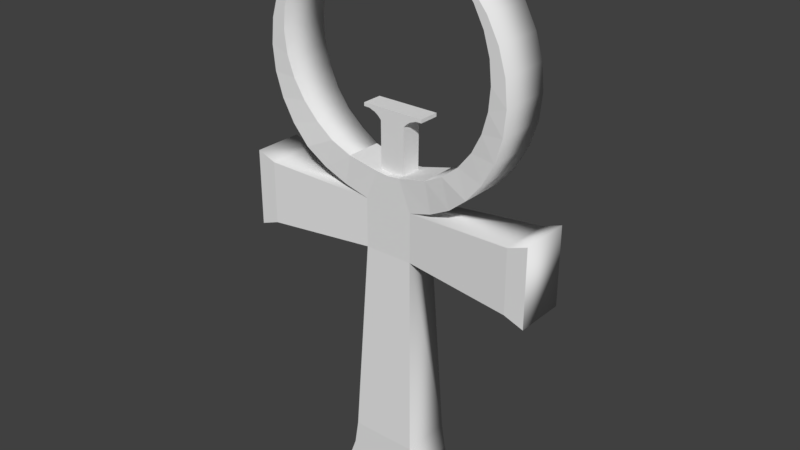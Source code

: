 # Source: quankh.blend  (saved by Blender 2.78.0; exported with 4.5.12 LTS)
import bpy
from mathutils import Matrix  # noqa: F401  (used for matrix-valued properties, if any)

bpy.ops.wm.read_factory_settings(use_empty=True)
scene = bpy.context.scene
scene.name = 'Scene'

# ---- collections
col_collection_1 = bpy.data.collections.new('Collection 1'); scene.collection.children.link(col_collection_1)

# ---- world
world_world = bpy.data.worlds.new('World'); scene.world = world_world
world_world.color = (0.05088, 0.05088, 0.05088)
world_world.use_sun_shadow = False
world_world.sun_shadow_jitter_overblur = 0.0
world_world.cycles.sampling_method = 'MANUAL'

# ---- meshes
me_plane = bpy.data.meshes.new('Plane')
me_plane.from_pydata([(-2.51, 1.445, -15.96), (2.51, 1.445, -15.96), (-1.387, 0.9299, -2.28), (1.387, 0.9299, -2.28), (-1.387, 0.9299, 0.48), (1.387, 0.9299, 0.48), (-8.577, 1.445, -3.076), (8.577, 1.445, -3.076), (-8.577, 1.445, 1.278), (8.577, 1.445, 1.278), (-2.526, 1.445, 14.05), (-3.95, 1.445, 13.36), (-5.028, 1.445, 12.48), (-5.912, 1.445, 11.4), (-6.569, 1.445, 10.17), (-6.974, 1.445, 8.84), (-7.111, 1.445, 7.453), (-6.974, 1.44, 6.065), (-6.569, 1.418, 4.732), (-5.912, 1.39, 3.502), (-5.028, 1.356, 2.425), (-3.95, 1.178, 1.54), (-2.721, 1.006, 0.8833), (2.721, 1.006, 0.8833), (3.95, 1.178, 1.54), (5.028, 1.356, 2.425), (5.912, 1.39, 3.502), (6.569, 1.418, 4.732), (6.974, 1.44, 6.065), (7.111, 1.445, 7.453), (6.974, 1.445, 8.84), (6.569, 1.445, 10.17), (5.912, 1.445, 11.4), (5.028, 1.445, 12.48), (3.95, 1.445, 13.37), (2.527, 1.445, 14.05), (-3.469, 1.445, 13.49), (-4.416, 1.445, 12.72), (-5.192, 1.445, 11.78), (-5.769, 1.445, 10.7), (-6.125, 1.445, 9.529), (-6.245, 1.442, 8.314), (-6.125, 1.407, 7.099), (-5.769, 1.344, 5.93), (-5.192, 1.269, 4.853), (-4.416, 1.2, 3.909), (-3.469, 1.164, 3.134), (-2.389, 1.043, 2.558), (-0.7036, 0.9299, 2.154), (1.222e-06, 0.9299, 2.082), (0.7044, 0.9299, 2.154), (2.39, 1.043, 2.558), (3.47, 1.163, 3.134), (4.416, 1.2, 3.909), (5.193, 1.268, 4.853), (5.77, 1.343, 5.93), (6.126, 1.407, 7.099), (6.246, 1.442, 8.314), (6.126, 1.445, 9.529), (5.77, 1.445, 10.7), (5.193, 1.445, 11.78), (4.416, 1.445, 12.72), (3.47, 1.445, 13.49), (-2.083, 1.445, -14.79), (2.083, 1.445, -14.79), (7.485, 1.445, 0.8789), (7.485, 1.445, -2.678), (-7.485, 1.445, -2.678), (-7.485, 1.445, 0.8789), (1.861, 1.445, -13.4), (-1.861, 1.445, -13.4), (-2.51, -1.39, -15.96), (2.51, -1.39, -15.96), (-1.387, -0.8919, -2.28), (1.387, -0.8919, -2.28), (-1.387, -0.8919, 0.48), (1.387, -0.8919, 0.48), (-8.577, -1.39, -3.076), (8.577, -1.39, -3.076), (-8.577, -1.39, 1.278), (8.577, -1.39, 1.278), (-2.526, -1.39, 14.05), (-3.95, -1.39, 13.36), (-5.028, -1.39, 12.48), (-5.912, -1.39, 11.4), (-6.569, -1.39, 10.17), (-6.974, -1.39, 8.84), (-7.111, -1.39, 7.453), (-6.974, -1.384, 6.065), (-6.569, -1.364, 4.732), (-5.912, -1.337, 3.502), (-5.028, -1.303, 2.425), (-3.95, -1.132, 1.54), (-2.721, -0.9656, 0.8833), (2.721, -0.9656, 0.8833), (3.95, -1.132, 1.54), (5.028, -1.303, 2.425), (5.912, -1.336, 3.502), (6.569, -1.363, 4.732), (6.974, -1.384, 6.065), (7.111, -1.39, 7.453), (6.974, -1.39, 8.84), (6.569, -1.39, 10.17), (5.912, -1.39, 11.4), (5.028, -1.39, 12.48), (3.95, -1.39, 13.37), (2.527, -1.39, 14.05), (-3.469, -1.39, 13.49), (-4.416, -1.39, 12.72), (-5.192, -1.39, 11.78), (-5.769, -1.39, 10.7), (-6.125, -1.39, 9.529), (-6.245, -1.387, 8.314), (-6.125, -1.353, 7.099), (-5.769, -1.292, 5.93), (-5.192, -1.219, 4.853), (-4.416, -1.153, 3.909), (-3.469, -1.118, 3.134), (-2.389, -1.001, 2.558), (-0.7036, -0.8919, 2.154), (1.222e-06, -0.8919, 2.082), (0.7044, -0.8919, 2.154), (2.39, -1.001, 2.558), (3.47, -1.117, 3.134), (4.416, -1.153, 3.909), (5.193, -1.219, 4.853), (5.77, -1.291, 5.93), (6.126, -1.353, 7.099), (6.246, -1.387, 8.314), (6.126, -1.39, 9.529), (5.77, -1.39, 10.7), (5.193, -1.39, 11.78), (4.416, -1.39, 12.72), (3.47, -1.39, 13.49), (-2.083, -1.39, -14.79), (2.083, -1.39, -14.79), (7.485, -1.39, 0.8789), (7.485, -1.39, -2.678), (-7.485, -1.39, -2.678), (-7.485, -1.39, 0.8789), (1.861, -1.39, -13.4), (-1.861, -1.39, -13.4), (1.222e-06, 0.5912, 2.082), (-0.7036, 0.5912, 2.154), (0.7044, 0.5912, 2.154), (1.222e-06, 0.5912, 5.202), (-1.464, 0.5912, 5.202), (1.464, 0.5912, 5.202), (1.222e-06, 0.5912, 4.735), (1.108, 0.5912, 5.073), (-0.7193, 0.5912, 4.742), (1.222e-06, 0.5912, 5.397), (-1.464, 0.5912, 5.397), (1.464, 0.5912, 5.397), (1.787, 0.5912, 5.202), (1.787, 0.5912, 5.397), (-1.783, 0.5912, 5.397), (-1.783, 0.5912, 5.202), (1.218e-06, 0.5912, 4.931), (0.7194, 0.5912, 4.742), (-0.9064, 0.5912, 4.931), (0.9064, 0.5912, 4.931), (1.219e-06, 0.5912, 5.073), (-1.108, 0.5912, 5.073), (1.222e-06, -0.5532, 2.082), (-0.7036, -0.5532, 2.154), (0.7044, -0.5532, 2.154), (1.222e-06, -0.5532, 5.202), (-1.464, -0.5532, 5.202), (1.464, -0.5532, 5.202), (1.222e-06, -0.5532, 4.735), (1.108, -0.5532, 5.073), (-0.7193, -0.5532, 4.742), (1.222e-06, -0.5532, 5.397), (-1.464, -0.5532, 5.397), (1.464, -0.5532, 5.397), (1.787, -0.5532, 5.202), (1.787, -0.5532, 5.397), (-1.783, -0.5532, 5.397), (-1.783, -0.5532, 5.202), (1.218e-06, -0.5532, 4.931), (0.7194, -0.5532, 4.742), (-0.9064, -0.5532, 4.931), (0.9064, -0.5532, 4.931), (1.219e-06, -0.5532, 5.073), (-1.108, -0.5532, 5.073), (1.073e-06, 0.9299, 0.48), (1.073e-06, -0.8919, 0.48)], [], [(70, 2, 3, 69), (2, 4, 186, 5, 3), (67, 6, 8, 68), (65, 9, 7, 66), (5, 49, 50), (11, 37, 12), (13, 39, 14), (15, 41, 16), (17, 43, 18), (19, 45, 20), (21, 47, 22), (4, 49, 186), (23, 51, 24), (25, 53, 26), (27, 55, 28), (29, 57, 30), (31, 59, 32), (34, 62, 35), (34, 61, 62), (28, 56, 29), (24, 52, 25), (22, 48, 4), (18, 43, 44), (14, 40, 15), (36, 11, 10), (37, 11, 36), (33, 61, 34), (33, 60, 61), (37, 38, 12), (38, 13, 12), (32, 60, 33), (32, 59, 60), (39, 13, 38), (40, 14, 39), (31, 58, 59), (31, 30, 58), (40, 41, 15), (41, 42, 16), (30, 57, 58), (29, 56, 57), (42, 17, 16), (43, 17, 42), (28, 55, 56), (27, 54, 55), (18, 44, 19), (44, 45, 19), (26, 54, 27), (26, 53, 54), (45, 46, 20), (46, 21, 20), (25, 52, 53), (24, 51, 52), (47, 21, 46), (48, 22, 47), (23, 50, 51), (49, 4, 48), (23, 5, 50), (0, 63, 64, 1), (5, 65, 66, 3), (2, 67, 68, 4), (63, 70, 69, 64), (177, 176, 154, 155), (179, 178, 156, 157), (153, 175, 177, 155), (151, 173, 175, 153), (141, 140, 74, 73), (73, 74, 76, 187, 75), (138, 139, 79, 77), (136, 137, 78, 80), (76, 121, 120), (82, 83, 108), (84, 85, 110), (86, 87, 112), (88, 89, 114), (90, 91, 116), (92, 93, 118), (75, 187, 120), (94, 95, 122), (96, 97, 124), (98, 99, 126), (100, 101, 128), (102, 103, 130), (105, 106, 133), (105, 133, 132), (99, 100, 127), (95, 96, 123), (93, 75, 119), (89, 115, 114), (85, 86, 111), (107, 81, 82), (108, 107, 82), (104, 105, 132), (104, 132, 131), (108, 83, 109), (109, 83, 84), (103, 104, 131), (103, 131, 130), (110, 109, 84), (111, 110, 85), (102, 130, 129), (102, 129, 101), (111, 86, 112), (112, 87, 113), (101, 129, 128), (100, 128, 127), (113, 87, 88), (114, 113, 88), (99, 127, 126), (98, 126, 125), (89, 90, 115), (115, 90, 116), (97, 98, 125), (97, 125, 124), (116, 91, 117), (117, 91, 92), (96, 124, 123), (95, 123, 122), (118, 117, 92), (119, 118, 93), (94, 122, 121), (120, 119, 75), (94, 121, 76), (152, 174, 173, 151), (71, 72, 135, 134), (76, 74, 137, 136), (73, 75, 139, 138), (134, 135, 140, 141), (156, 178, 174, 152), (149, 171, 183, 161), (120, 121, 166, 164), (146, 168, 179, 157), (119, 120, 164, 165), (163, 185, 168, 146), (6, 67, 138, 77), (49, 142, 144, 50), (24, 25, 96, 95), (4, 68, 139, 75), (63, 0, 71, 134), (52, 51, 122, 123), (25, 26, 97, 96), (0, 1, 72, 71), (53, 52, 123, 124), (26, 27, 98, 97), (64, 69, 140, 135), (69, 3, 74, 140), (54, 53, 124, 125), (27, 28, 99, 98), (2, 70, 141, 73), (55, 54, 125, 126), (28, 29, 100, 99), (56, 55, 126, 127), (29, 30, 101, 100), (57, 56, 127, 128), (30, 31, 102, 101), (58, 57, 128, 129), (31, 32, 103, 102), (7, 9, 80, 78), (59, 58, 129, 130), (32, 33, 104, 103), (8, 6, 77, 79), (60, 59, 130, 131), (33, 34, 105, 104), (67, 2, 73, 138), (61, 60, 131, 132), (34, 35, 106, 105), (68, 8, 79, 139), (62, 61, 132, 133), (35, 62, 133, 106), (65, 5, 76, 136), (22, 4, 75, 93), (37, 36, 107, 108), (66, 7, 78, 137), (36, 10, 81, 107), (38, 37, 108, 109), (10, 11, 82, 81), (39, 38, 109, 110), (11, 12, 83, 82), (40, 39, 110, 111), (12, 13, 84, 83), (41, 40, 111, 112), (13, 14, 85, 84), (42, 41, 112, 113), (14, 15, 86, 85), (5, 23, 94, 76), (43, 42, 113, 114), (15, 16, 87, 86), (44, 43, 114, 115), (16, 17, 88, 87), (70, 63, 134, 141), (45, 44, 115, 116), (17, 18, 89, 88), (1, 64, 135, 72), (46, 45, 116, 117), (18, 19, 90, 89), (47, 46, 117, 118), (19, 20, 91, 90), (9, 65, 136, 80), (48, 143, 142, 49), (20, 21, 92, 91), (3, 66, 137, 74), (21, 22, 93, 92), (23, 24, 95, 94), (162, 145, 147, 149), (163, 146, 145, 162), (145, 151, 153, 147), (146, 152, 151, 145), (146, 157, 156, 152), (153, 155, 154, 147), (143, 150, 148, 142), (142, 148, 159, 144), (150, 160, 158, 148), (148, 158, 161, 159), (160, 163, 162, 158), (158, 162, 149, 161), (184, 171, 169, 167), (185, 184, 167, 168), (167, 169, 175, 173), (168, 167, 173, 174), (168, 174, 178, 179), (175, 169, 176, 177), (165, 164, 170, 172), (164, 166, 181, 170), (172, 170, 180, 182), (170, 181, 183, 180), (182, 180, 184, 185), (180, 183, 171, 184), (160, 182, 185, 163), (150, 172, 182, 160), (147, 169, 171, 149), (161, 183, 181, 159), (154, 176, 169, 147), (143, 48, 47, 118, 119, 165), (172, 150, 143, 165), (159, 181, 166, 144), (122, 51, 50, 144, 166, 121), (186, 49, 5), (120, 187, 76)])
me_plane.polygons.foreach_set('use_smooth', [0, 0, 0, 0, 0, 0, 0, 0, 0, 0, 0, 0, 0, 0, 0, 0, 0, 0, 0, 0, 0, 0, 0, 0, 0, 0, 0, 0, 0, 0, 0, 0, 0, 0, 0, 0, 0, 0, 0, 0, 0, 0, 0, 0, 0, 0, 0, 0, 0, 0, 0, 0, 0, 0, 0, 0, 0, 0, 0, 0, 0, 0, 0, 0, 0, 0, 0, 0, 0, 0, 0, 0, 0, 0, 0, 0, 0, 0, 0, 0, 0, 0, 0, 0, 0, 0, 0, 0, 0, 0, 0, 0, 0, 0, 0, 0, 0, 0, 0, 0, 0, 0, 0, 0, 0, 0, 0, 0, 0, 0, 0, 0, 0, 0, 0, 0, 0, 0, 0, 0, 0, 0, 0, 0, 0, 0, 0, 0, 0, 0, 0, 0, 0, 1, 0, 1, 1, 1, 1, 1, 1, 1, 1, 1, 1, 1, 1, 1, 1, 1, 1, 1, 1, 1, 1, 1, 1, 1, 1, 1, 1, 1, 1, 1, 1, 1, 1, 1, 1, 1, 1, 1, 1, 1, 1, 1, 1, 1, 1, 1, 1, 1, 1, 1, 1, 1, 1, 1, 1, 1, 1, 1, 1, 1, 1, 1, 1, 0, 1, 1, 1, 1, 0, 0, 0, 0, 0, 0, 0, 0, 0, 0, 0, 0, 0, 0, 0, 0, 0, 0, 0, 0, 0, 0, 0, 0, 0, 0, 0, 0, 0, 0, 0, 0, 0, 0, 0])
_uv = me_plane.uv_layers.new(name='UVMap')
_uv.uv.foreach_set('vector', [0.738, 0.5776, 0.7492, 0.8839, 0.8143, 0.8839, 0.8254, 0.5776, 0.7435, 0.6333, 0.7435, 0.7075, 0.7808, 0.7075, 0.8181, 0.7075, 0.8181, 0.6333, 0.7365, 0.9521, 0.7259, 0.9839, 0.8418, 0.9839, 0.8312, 0.9521, 0.7365, 0.9521, 0.7259, 0.9833, 0.8418, 0.9833, 0.8312, 0.9521, 0.06065, 0.3248, 0.00203, 0.405, 0.02607, 0.4086, 0.1956, 0.9698, 0.2191, 0.9375, 0.2502, 0.9255, 0.2949, 0.8716, 0.2877, 0.8363, 0.3282, 0.8101, 0.3487, 0.7433, 0.3118, 0.717, 0.3556, 0.6738, 0.3487, 0.6044, 0.2877, 0.5976, 0.3282, 0.5376, 0.2949, 0.4761, 0.2191, 0.4964, 0.2502, 0.4222, 0.1956, 0.3779, 0.1166, 0.4288, 0.1333, 0.345, 0.0658, 0.3248, 0.002533, 0.405, 0.002533, 0.3248, 0.1282, 0.345, 0.1114, 0.4288, 0.1904, 0.3779, 0.245, 0.4222, 0.214, 0.4964, 0.2898, 0.4761, 0.3231, 0.5376, 0.2826, 0.5976, 0.3435, 0.6044, 0.3505, 0.6738, 0.3067, 0.717, 0.3435, 0.7433, 0.323, 0.8101, 0.2826, 0.8363, 0.2898, 0.8716, 0.1904, 0.9698, 0.1661, 0.9763, 0.1184, 1.004, 0.1904, 0.9698, 0.214, 0.9375, 0.1661, 0.9763, 0.3435, 0.6044, 0.3006, 0.6561, 0.3505, 0.6738, 0.1904, 0.3779, 0.1661, 0.4577, 0.245, 0.4222, 0.1333, 0.345, 0.03118, 0.4086, 0.0658, 0.3248, 0.3282, 0.5376, 0.2877, 0.5976, 0.2585, 0.5437, 0.3282, 0.8101, 0.3057, 0.7778, 0.3487, 0.7433, 0.1712, 0.9763, 0.1956, 0.9698, 0.1235, 1.004, 0.2191, 0.9375, 0.1956, 0.9698, 0.1712, 0.9763, 0.245, 0.9255, 0.214, 0.9375, 0.1904, 0.9698, 0.245, 0.9255, 0.2534, 0.8902, 0.214, 0.9375, 0.2191, 0.9375, 0.2585, 0.8902, 0.2502, 0.9255, 0.2585, 0.8902, 0.2949, 0.8716, 0.2502, 0.9255, 0.2898, 0.8716, 0.2534, 0.8902, 0.245, 0.9255, 0.2898, 0.8716, 0.2826, 0.8363, 0.2534, 0.8902, 0.2877, 0.8363, 0.2949, 0.8716, 0.2585, 0.8902, 0.3057, 0.7778, 0.3282, 0.8101, 0.2877, 0.8363, 0.323, 0.8101, 0.3006, 0.7778, 0.2826, 0.8363, 0.323, 0.8101, 0.3435, 0.7433, 0.3006, 0.7778, 0.3057, 0.7778, 0.3118, 0.717, 0.3487, 0.7433, 0.3118, 0.717, 0.3057, 0.6561, 0.3556, 0.6738, 0.3435, 0.7433, 0.3067, 0.717, 0.3006, 0.7778, 0.3505, 0.6738, 0.3006, 0.6561, 0.3067, 0.717, 0.3057, 0.6561, 0.3487, 0.6044, 0.3556, 0.6738, 0.2877, 0.5976, 0.3487, 0.6044, 0.3057, 0.6561, 0.3435, 0.6044, 0.2826, 0.5976, 0.3006, 0.6561, 0.3231, 0.5376, 0.2534, 0.5437, 0.2826, 0.5976, 0.3282, 0.5376, 0.2585, 0.5437, 0.2949, 0.4761, 0.2585, 0.5437, 0.2191, 0.4964, 0.2949, 0.4761, 0.2898, 0.4761, 0.2534, 0.5437, 0.3231, 0.5376, 0.2898, 0.4761, 0.214, 0.4964, 0.2534, 0.5437, 0.2191, 0.4964, 0.1712, 0.4577, 0.2502, 0.4222, 0.1712, 0.4577, 0.1956, 0.3779, 0.2502, 0.4222, 0.245, 0.4222, 0.1661, 0.4577, 0.214, 0.4964, 0.1904, 0.3779, 0.1114, 0.4288, 0.1661, 0.4577, 0.1166, 0.4288, 0.1956, 0.3779, 0.1712, 0.4577, 0.03118, 0.4086, 0.1333, 0.345, 0.1166, 0.4288, 0.1282, 0.345, 0.02607, 0.4086, 0.1114, 0.4288, 0.002533, 0.405, 0.0658, 0.3248, 0.03118, 0.4086, 0.1282, 0.345, 0.06065, 0.3248, 0.02607, 0.4086, 0.7228, 0.507, 0.7328, 0.5391, 0.8306, 0.5391, 0.8406, 0.507, 0.7471, 0.7773, 0.7365, 0.9521, 0.8312, 0.9521, 0.8206, 0.7773, 0.7471, 0.7743, 0.7365, 0.9521, 0.8312, 0.9521, 0.8206, 0.7743, 0.7328, 0.5391, 0.738, 0.5776, 0.8254, 0.5776, 0.8306, 0.5391, 0.0101, 0.5689, 0.0101, 0.5646, 0.03555, 0.5646, 0.03555, 0.5689, 0.0029, 0.5648, 0.0029, 0.5691, 0.02765, 0.5691, 0.02765, 0.5648, 0.7612, 0.7601, 0.8049, 0.7601, 0.8049, 0.7724, 0.7612, 0.7724, 0.7612, 0.7042, 0.8049, 0.7042, 0.8049, 0.7601, 0.7612, 0.7601, 0.738, 0.5776, 0.8254, 0.5776, 0.8143, 0.8839, 0.7492, 0.8839, 0.7435, 0.6333, 0.8181, 0.6333, 0.8181, 0.7075, 0.7808, 0.7075, 0.7435, 0.7075, 0.7365, 0.9521, 0.8312, 0.9521, 0.8418, 0.9839, 0.7259, 0.9839, 0.7365, 0.9521, 0.8312, 0.9521, 0.8418, 0.9833, 0.7259, 0.9833, 0.06065, 0.3248, 0.02607, 0.4086, 0.00203, 0.405, 0.1956, 0.9698, 0.2502, 0.9255, 0.2191, 0.9375, 0.2949, 0.8716, 0.3282, 0.8101, 0.2877, 0.8363, 0.3487, 0.7433, 0.3556, 0.6738, 0.3118, 0.717, 0.3487, 0.6044, 0.3282, 0.5376, 0.2877, 0.5976, 0.2949, 0.4761, 0.2502, 0.4222, 0.2191, 0.4964, 0.1956, 0.3779, 0.1333, 0.345, 0.1166, 0.4288, 0.0658, 0.3248, 0.002533, 0.3248, 0.002533, 0.405, 0.1282, 0.345, 0.1904, 0.3779, 0.1114, 0.4288, 0.245, 0.4222, 0.2898, 0.4761, 0.214, 0.4964, 0.3231, 0.5376, 0.3435, 0.6044, 0.2826, 0.5976, 0.3505, 0.6738, 0.3435, 0.7433, 0.3067, 0.717, 0.323, 0.8101, 0.2898, 0.8716, 0.2826, 0.8363, 0.1904, 0.9698, 0.1184, 1.004, 0.1661, 0.9763, 0.1904, 0.9698, 0.1661, 0.9763, 0.214, 0.9375, 0.3435, 0.6044, 0.3505, 0.6738, 0.3006, 0.6561, 0.1904, 0.3779, 0.245, 0.4222, 0.1661, 0.4577, 0.1333, 0.345, 0.0658, 0.3248, 0.03118, 0.4086, 0.3282, 0.5376, 0.2585, 0.5437, 0.2877, 0.5976, 0.3282, 0.8101, 0.3487, 0.7433, 0.3057, 0.7778, 0.1712, 0.9763, 0.1235, 1.004, 0.1956, 0.9698, 0.2191, 0.9375, 0.1712, 0.9763, 0.1956, 0.9698, 0.245, 0.9255, 0.1904, 0.9698, 0.214, 0.9375, 0.245, 0.9255, 0.214, 0.9375, 0.2534, 0.8902, 0.2191, 0.9375, 0.2502, 0.9255, 0.2585, 0.8902, 0.2585, 0.8902, 0.2502, 0.9255, 0.2949, 0.8716, 0.2898, 0.8716, 0.245, 0.9255, 0.2534, 0.8902, 0.2898, 0.8716, 0.2534, 0.8902, 0.2826, 0.8363, 0.2877, 0.8363, 0.2585, 0.8902, 0.2949, 0.8716, 0.3057, 0.7778, 0.2877, 0.8363, 0.3282, 0.8101, 0.323, 0.8101, 0.2826, 0.8363, 0.3006, 0.7778, 0.323, 0.8101, 0.3006, 0.7778, 0.3435, 0.7433, 0.3057, 0.7778, 0.3487, 0.7433, 0.3118, 0.717, 0.3118, 0.717, 0.3556, 0.6738, 0.3057, 0.6561, 0.3435, 0.7433, 0.3006, 0.7778, 0.3067, 0.717, 0.3505, 0.6738, 0.3067, 0.717, 0.3006, 0.6561, 0.3057, 0.6561, 0.3556, 0.6738, 0.3487, 0.6044, 0.2877, 0.5976, 0.3057, 0.6561, 0.3487, 0.6044, 0.3435, 0.6044, 0.3006, 0.6561, 0.2826, 0.5976, 0.3231, 0.5376, 0.2826, 0.5976, 0.2534, 0.5437, 0.3282, 0.5376, 0.2949, 0.4761, 0.2585, 0.5437, 0.2585, 0.5437, 0.2949, 0.4761, 0.2191, 0.4964, 0.2898, 0.4761, 0.3231, 0.5376, 0.2534, 0.5437, 0.2898, 0.4761, 0.2534, 0.5437, 0.214, 0.4964, 0.2191, 0.4964, 0.2502, 0.4222, 0.1712, 0.4577, 0.1712, 0.4577, 0.2502, 0.4222, 0.1956, 0.3779, 0.245, 0.4222, 0.214, 0.4964, 0.1661, 0.4577, 0.1904, 0.3779, 0.1661, 0.4577, 0.1114, 0.4288, 0.1166, 0.4288, 0.1712, 0.4577, 0.1956, 0.3779, 0.03118, 0.4086, 0.1166, 0.4288, 0.1333, 0.345, 0.1282, 0.345, 0.1114, 0.4288, 0.02607, 0.4086, 0.002533, 0.405, 0.03118, 0.4086, 0.0658, 0.3248, 0.1282, 0.345, 0.02607, 0.4086, 0.06065, 0.3248, 0.7612, 0.6483, 0.8049, 0.6483, 0.8049, 0.7042, 0.7612, 0.7042, 0.7228, 0.507, 0.8406, 0.507, 0.8306, 0.5391, 0.7328, 0.5391, 0.7471, 0.7773, 0.8206, 0.7773, 0.8312, 0.9521, 0.7365, 0.9521, 0.7471, 0.7743, 0.8206, 0.7743, 0.8312, 0.9521, 0.7365, 0.9521, 0.7328, 0.5391, 0.8306, 0.5391, 0.8254, 0.5776, 0.738, 0.5776, 0.7612, 0.6361, 0.8049, 0.6361, 0.8049, 0.6483, 0.7612, 0.6483, 0.02793, 0.532, 0.004289, 0.532, 0.004289, 0.5291, 0.02793, 0.5291, 0.6685, 0.8719, 0.6685, 0.8671, 0.6587, 0.8671, 0.6587, 0.8719, 0.7665, 0.1455, 0.7665, 0.1189, 0.7591, 0.1189, 0.7591, 0.1455, 0.6685, 0.8671, 0.6685, 0.8719, 0.6587, 0.8719, 0.6587, 0.8671, 0.02793, 0.532, 0.004289, 0.532, 0.004289, 0.5347, 0.02793, 0.5347, 0.8658, 0.08573, 0.8658, 0.1433, 0.9857, 0.1433, 0.9857, 0.08573, 0.6155, 0.8719, 0.6253, 0.8719, 0.6253, 0.8671, 0.6155, 0.8671, 0.6082, 0.9074, 0.6031, 0.8494, 0.6805, 0.8494, 0.6755, 0.9074, 0.8214, 0.6033, 0.8432, 0.9248, 0.7232, 0.9248, 0.7442, 0.6033, 0.7022, 0.08521, 0.7022, 0.05139, 0.5828, 0.05139, 0.5828, 0.08521, 0.6087, 0.8028, 0.6122, 0.8406, 0.6717, 0.8406, 0.6751, 0.8028, 0.6031, 0.8494, 0.6021, 0.7786, 0.6815, 0.7786, 0.6805, 0.8494, 0.7433, 0.2615, 0.8201, 0.2615, 0.8201, 0.1932, 0.7433, 0.1932, 0.6076, 0.7519, 0.6087, 0.8028, 0.6751, 0.8028, 0.6761, 0.7519, 0.6021, 0.7786, 0.6012, 0.6979, 0.6823, 0.6979, 0.6815, 0.7786, 0.7022, 0.08521, 0.7022, 0.1258, 0.5828, 0.1258, 0.5828, 0.08521, 0.7022, 0.1258, 0.6805, 0.4485, 0.6037, 0.4485, 0.5828, 0.1258, 0.6056, 0.69, 0.6076, 0.7519, 0.6761, 0.7519, 0.6781, 0.69, 0.6012, 0.6979, 0.6006, 0.6104, 0.6829, 0.6104, 0.6823, 0.6979, 0.6805, 0.4485, 0.7022, 0.1258, 0.5828, 0.1258, 0.6037, 0.4485, 0.6034, 0.6193, 0.6056, 0.69, 0.6781, 0.69, 0.6802, 0.6193, 0.6006, 0.6104, 0.6005, 0.5193, 0.683, 0.5193, 0.6829, 0.6104, 0.6016, 0.5425, 0.6034, 0.6193, 0.6802, 0.6193, 0.682, 0.5425, 0.6005, 0.5193, 0.6005, 0.4282, 0.683, 0.4282, 0.683, 0.5193, 0.6005, 0.4627, 0.6016, 0.5425, 0.682, 0.5425, 0.683, 0.4627, 0.6005, 0.4282, 0.6005, 0.3406, 0.683, 0.3406, 0.683, 0.4282, 0.6005, 0.3829, 0.6005, 0.4627, 0.683, 0.4627, 0.683, 0.3829, 0.6005, 0.3406, 0.6005, 0.2599, 0.683, 0.2599, 0.683, 0.3406, 0.8417, 0.3899, 0.8417, 0.5162, 0.723, 0.5162, 0.723, 0.3899, 0.6005, 0.3062, 0.6005, 0.3829, 0.683, 0.3829, 0.683, 0.3062, 0.6005, 0.2599, 0.6005, 0.1892, 0.683, 0.1892, 0.683, 0.2599, 0.8417, 0.5162, 0.8417, 0.3899, 0.723, 0.3899, 0.723, 0.5162, 0.6005, 0.2355, 0.6005, 0.3062, 0.683, 0.3062, 0.683, 0.2355, 0.6005, 0.1892, 0.6005, 0.1311, 0.683, 0.1311, 0.683, 0.1892, 0.8658, 0.1433, 0.8876, 0.4647, 0.9647, 0.4647, 0.9857, 0.1433, 0.6005, 0.1735, 0.6005, 0.2355, 0.683, 0.2355, 0.683, 0.1735, 0.6005, 0.1311, 0.6005, 0.08648, 0.683, 0.08648, 0.683, 0.1311, 0.8432, 0.9248, 0.8432, 0.9823, 0.7232, 0.9823, 0.7232, 0.9248, 0.6005, 0.1227, 0.6005, 0.1735, 0.683, 0.1735, 0.683, 0.1227, 0.6005, 0.08648, 0.6005, 0.1227, 0.683, 0.1227, 0.683, 0.08648, 0.7212, 0.9252, 0.743, 0.6038, 0.8201, 0.6038, 0.8412, 0.9252, 0.6132, 0.9506, 0.6155, 0.977, 0.6685, 0.977, 0.6707, 0.9506, 0.6005, 0.1735, 0.6005, 0.1227, 0.683, 0.1227, 0.683, 0.1735, 0.9838, 0.1141, 0.9838, 0.05657, 0.8638, 0.05657, 0.8638, 0.1141, 0.6005, 0.1227, 0.6005, 0.08648, 0.683, 0.08648, 0.683, 0.1227, 0.6005, 0.2355, 0.6005, 0.1735, 0.683, 0.1735, 0.683, 0.2355, 0.6005, 0.08648, 0.6005, 0.1311, 0.683, 0.1311, 0.683, 0.08648, 0.6005, 0.3062, 0.6005, 0.2355, 0.683, 0.2355, 0.683, 0.3062, 0.6005, 0.1311, 0.6005, 0.1892, 0.683, 0.1892, 0.683, 0.1311, 0.6005, 0.3829, 0.6005, 0.3062, 0.683, 0.3062, 0.683, 0.3829, 0.6005, 0.1892, 0.6005, 0.2599, 0.683, 0.2599, 0.683, 0.1892, 0.6005, 0.4627, 0.6005, 0.3829, 0.683, 0.3829, 0.683, 0.4627, 0.6005, 0.2599, 0.6005, 0.3406, 0.683, 0.3406, 0.683, 0.2599, 0.6016, 0.5425, 0.6005, 0.4627, 0.683, 0.4627, 0.682, 0.5425, 0.6005, 0.3406, 0.6005, 0.4282, 0.683, 0.4282, 0.683, 0.3406, 0.6155, 0.977, 0.6132, 0.9506, 0.6707, 0.9506, 0.6685, 0.977, 0.6034, 0.6193, 0.6016, 0.5425, 0.682, 0.5425, 0.6802, 0.6193, 0.6005, 0.4282, 0.6005, 0.5193, 0.683, 0.5193, 0.683, 0.4282, 0.6056, 0.69, 0.6034, 0.6193, 0.6802, 0.6193, 0.6781, 0.69, 0.6005, 0.5193, 0.6006, 0.6104, 0.6829, 0.6104, 0.683, 0.5193, 0.7022, 0.1258, 0.7022, 0.08521, 0.5828, 0.08521, 0.5828, 0.1258, 0.6076, 0.7519, 0.6056, 0.69, 0.6781, 0.69, 0.6762, 0.7519, 0.6006, 0.6104, 0.6012, 0.6979, 0.6823, 0.6979, 0.6829, 0.6104, 0.7022, 0.05139, 0.7022, 0.08521, 0.5828, 0.08521, 0.5828, 0.05139, 0.6087, 0.8028, 0.6076, 0.7519, 0.6762, 0.7519, 0.6751, 0.8028, 0.6012, 0.6979, 0.602, 0.7786, 0.6815, 0.7786, 0.6823, 0.6979, 0.6122, 0.8406, 0.6087, 0.8028, 0.6751, 0.8028, 0.6717, 0.8406, 0.602, 0.7786, 0.6031, 0.8494, 0.6805, 0.8494, 0.6815, 0.7786, 0.7212, 0.9828, 0.7212, 0.9252, 0.8412, 0.9252, 0.8412, 0.9828, 0.6155, 0.8671, 0.6253, 0.8671, 0.6253, 0.8719, 0.6155, 0.8719, 0.6031, 0.8494, 0.6082, 0.9074, 0.6755, 0.9074, 0.6805, 0.8494, 0.962, 0.4356, 0.9838, 0.1141, 0.8638, 0.1141, 0.8849, 0.4356, 0.6082, 0.9074, 0.6132, 0.9506, 0.6707, 0.9506, 0.6755, 0.9074, 0.6132, 0.9506, 0.6082, 0.9074, 0.6755, 0.9074, 0.6707, 0.9506, 0.00203, 0.5547, 0.00203, 0.5612, 0.06455, 0.5612, 0.04651, 0.5547, 0.05166, 0.5547, 0.0697, 0.5612, 0.002533, 0.5612, 0.002533, 0.5547, 0.00203, 0.5612, 0.00203, 0.571, 0.06455, 0.571, 0.06455, 0.5612, 0.0697, 0.5612, 0.0697, 0.571, 0.002533, 0.571, 0.002533, 0.5612, 0.0697, 0.5612, 0.08585, 0.5612, 0.08585, 0.571, 0.0697, 0.571, 0.06455, 0.571, 0.08087, 0.571, 0.08087, 0.5612, 0.06455, 0.5612, 0.03118, 0.4086, 0.03198, 0.5381, 0.002533, 0.5378, 0.002533, 0.405, 0.00203, 0.405, 0.00203, 0.5378, 0.02683, 0.5381, 0.02607, 0.4086, 0.03198, 0.5381, 0.04145, 0.5476, 0.002533, 0.5476, 0.002533, 0.5378, 0.00203, 0.5378, 0.00203, 0.5476, 0.0363, 0.5476, 0.02683, 0.5381, 0.04145, 0.5476, 0.05166, 0.5547, 0.002533, 0.5547, 0.002533, 0.5476, 0.00203, 0.5476, 0.00203, 0.5547, 0.04651, 0.5547, 0.0363, 0.5476, 0.00203, 0.5547, 0.04651, 0.5547, 0.06455, 0.5612, 0.00203, 0.5612, 0.05166, 0.5547, 0.002533, 0.5547, 0.002533, 0.5612, 0.0697, 0.5612, 0.00203, 0.5612, 0.06455, 0.5612, 0.06455, 0.571, 0.00203, 0.571, 0.0697, 0.5612, 0.002533, 0.5612, 0.002533, 0.571, 0.0697, 0.571, 0.0697, 0.5612, 0.0697, 0.571, 0.08585, 0.571, 0.08585, 0.5612, 0.06455, 0.571, 0.06455, 0.5612, 0.08087, 0.5612, 0.08087, 0.571, 0.03118, 0.4086, 0.002533, 0.405, 0.002533, 0.5378, 0.03198, 0.5381, 0.00203, 0.405, 0.02607, 0.4086, 0.02683, 0.5381, 0.00203, 0.5378, 0.03198, 0.5381, 0.002533, 0.5378, 0.002533, 0.5476, 0.04145, 0.5476, 0.00203, 0.5378, 0.02683, 0.5381, 0.0363, 0.5476, 0.00203, 0.5476, 0.04145, 0.5476, 0.002533, 0.5476, 0.002533, 0.5547, 0.05166, 0.5547, 0.00203, 0.5476, 0.0363, 0.5476, 0.04651, 0.5547, 0.00203, 0.5547, 0.02793, 0.5291, 0.004289, 0.5291, 0.004289, 0.532, 0.02793, 0.532, 0.02793, 0.5252, 0.004289, 0.5252, 0.004289, 0.5291, 0.02793, 0.5291, 0.02793, 0.5347, 0.004289, 0.5347, 0.004289, 0.532, 0.02793, 0.532, 0.02793, 0.5291, 0.004289, 0.5291, 0.004289, 0.5252, 0.02793, 0.5252, 0.7888, 0.09375, 0.7888, 0.06718, 0.7813, 0.06718, 0.7813, 0.09375, 0.6253, 0.8671, 0.6155, 0.8671, 0.6122, 0.8406, 0.6717, 0.8406, 0.6685, 0.8671, 0.6587, 0.8671, 0.004289, 0.5252, 0.02793, 0.5252, 0.02793, 0.4717, 0.004289, 0.4717, 0.02793, 0.5252, 0.004289, 0.5252, 0.004289, 0.4717, 0.02793, 0.4717, 0.6717, 0.8406, 0.6122, 0.8406, 0.6155, 0.8671, 0.6253, 0.8671, 0.6587, 0.8671, 0.6685, 0.8671, 0.002031, 0.3248, 0.00203, 0.405, 0.06065, 0.3248, 0.00203, 0.405, 0.002031, 0.3248, 0.06065, 0.3248])
me_plane.use_remesh_preserve_volume = False
me_plane.use_remesh_preserve_attributes = False
me_plane.use_mirror_vertex_groups = False
me_plane.update()

# ---- objects
ob_empty = bpy.data.objects.new('Empty', None)
ob_plane = bpy.data.objects.new('Plane', me_plane)

# ---- transforms, parenting, visibility, modifiers, constraints
ob_empty.location = (75.72, 46.79, -30.79)
ob_empty.empty_image_offset = (0.0, 0.0)
ob_empty.lineart.crease_threshold = 0.0
ob_plane.location = (0.0, 0.0, 0.0)
ob_plane.lineart.crease_threshold = 0.0

# ---- collection membership
col_collection_1.objects.link(ob_empty)
col_collection_1.objects.link(ob_plane)

# ---- scene / render settings (as saved in the file)
scene.frame_start = 1; scene.frame_end = 2; scene.frame_set(1)
scene.render.engine = 'BLENDER_EEVEE_NEXT'
scene.render.resolution_percentage = 50
scene.render.dither_intensity = 0.0
scene.cycles.use_denoising = False
scene.cycles.samples = 128
scene.cycles.sampling_pattern = 'TABULATED_SOBOL'
scene.cycles.light_sampling_threshold = 0.0
scene.cycles.use_adaptive_sampling = False
scene.cycles.use_light_tree = False
scene.cycles.blur_glossy = 0.0
scene.cycles.sample_clamp_indirect = 0.0
scene.view_settings.view_transform = 'Standard'
bpy.context.view_layer.update()

# ---- added for rendering (the .blend has no active camera and no usable light): camera, sun
cam_auto = bpy.data.cameras.new('AutoCamera')
cam_auto.lens = 50.0
cam_auto.sensor_width = 36.0
cam_auto.clip_end = 1000.0
ob_auto_camera = bpy.data.objects.new('AutoCamera', cam_auto)
scene.collection.objects.link(ob_auto_camera)
ob_auto_camera.location = (32.0846, -38.4737, 24.7106)
ob_auto_camera.rotation_euler = (1.09748, -7.21219e-08, 0.694738)
scene.camera = ob_auto_camera
light_auto_sun = bpy.data.lights.new('AutoSun', 'SUN')
light_auto_sun.energy = 3.0
light_auto_sun.angle = 0.0523599
ob_auto_sun = bpy.data.objects.new('AutoSun', light_auto_sun)
scene.collection.objects.link(ob_auto_sun)
ob_auto_sun.rotation_euler = (0.872665, 0.174533, 0.523599)
bpy.context.view_layer.update()
